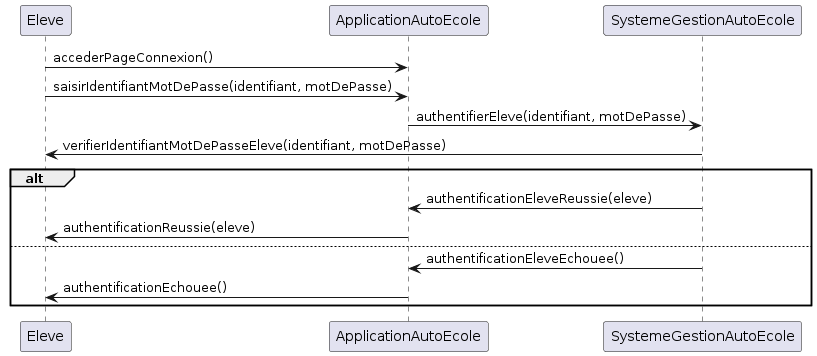

The diagram above was rendered by PlantUML. Its source (embedded in the PNG):
@startuml
participant Eleve
participant ApplicationAutoEcole
participant SystemeGestionAutoEcole

' L'élève accède à la page de connexion de l'application
Eleve->ApplicationAutoEcole: accederPageConnexion()

' L'élève saisit son identifiant et son mot de passe
Eleve->ApplicationAutoEcole: saisirIdentifiantMotDePasse(identifiant, motDePasse)

' L'application envoie les informations de connexion au système de gestion
ApplicationAutoEcole->SystemeGestionAutoEcole: authentifierEleve(identifiant, motDePasse)

' Le système de gestion vérifie les informations de connexion
SystemeGestionAutoEcole->Eleve: verifierIdentifiantMotDePasseEleve(identifiant, motDePasse)

alt
    ' Les informations de connexion sont correctes
    SystemeGestionAutoEcole->ApplicationAutoEcole: authentificationEleveReussie(eleve)
    ApplicationAutoEcole->Eleve: authentificationReussie(eleve)
else
    ' Les informations de connexion sont incorrectes
    SystemeGestionAutoEcole->ApplicationAutoEcole: authentificationEleveEchouee()
    ApplicationAutoEcole->Eleve: authentificationEchouee()
end
@enduml